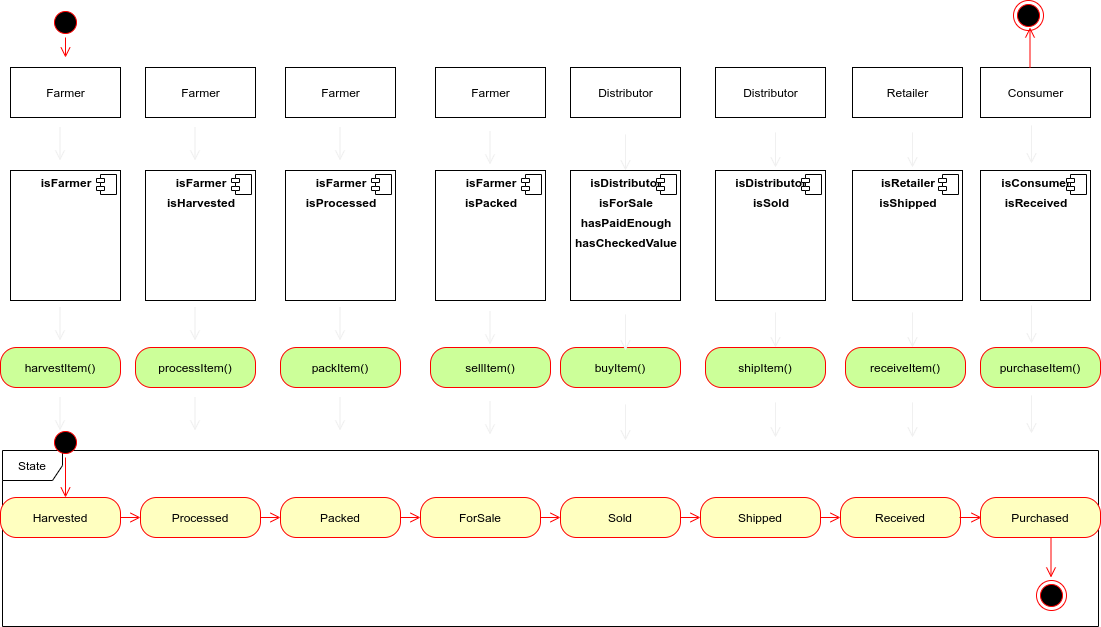

The diagram above was exported from draw.io. Its source (the exported page's mxGraphModel, read from the mxfile embedded in the PNG):
<mxGraphModel dx="1355" dy="725" grid="0" gridSize="10" guides="1" tooltips="1" connect="1" arrows="1" fold="1" page="1" pageScale="1" pageWidth="1100" pageHeight="850" math="0" shadow="0">
  <root>
    <mxCell id="0" />
    <mxCell id="1" parent="0" />
    <mxCell id="19" value="State" style="shape=umlFrame;whiteSpace=wrap;html=1;" parent="1" vertex="1">
      <mxGeometry x="2" y="663" width="1096" height="176" as="geometry" />
    </mxCell>
    <mxCell id="31" value="Harvested" style="rounded=1;whiteSpace=wrap;html=1;arcSize=40;fontColor=#000000;fillColor=#ffffc0;strokeColor=#ff0000;" parent="1" vertex="1">
      <mxGeometry y="710" width="120" height="40" as="geometry" />
    </mxCell>
    <mxCell id="32" value="" style="edgeStyle=orthogonalEdgeStyle;html=1;verticalAlign=bottom;endArrow=open;endSize=8;strokeColor=#ff0000;" parent="1" source="31" edge="1">
      <mxGeometry relative="1" as="geometry">
        <mxPoint x="140" y="730" as="targetPoint" />
        <mxPoint x="120" y="730" as="sourcePoint" />
      </mxGeometry>
    </mxCell>
    <mxCell id="37" value="Processed" style="rounded=1;whiteSpace=wrap;html=1;arcSize=40;fontColor=#000000;fillColor=#ffffc0;strokeColor=#ff0000;" parent="1" vertex="1">
      <mxGeometry x="140" y="710" width="120" height="40" as="geometry" />
    </mxCell>
    <mxCell id="38" value="" style="edgeStyle=orthogonalEdgeStyle;html=1;verticalAlign=bottom;endArrow=open;endSize=8;strokeColor=#ff0000;" parent="1" source="37" edge="1">
      <mxGeometry relative="1" as="geometry">
        <mxPoint x="280" y="730" as="targetPoint" />
        <mxPoint x="260" y="730" as="sourcePoint" />
      </mxGeometry>
    </mxCell>
    <mxCell id="39" value="Packed" style="rounded=1;whiteSpace=wrap;html=1;arcSize=40;fontColor=#000000;fillColor=#ffffc0;strokeColor=#ff0000;" parent="1" vertex="1">
      <mxGeometry x="280" y="710" width="120" height="40" as="geometry" />
    </mxCell>
    <mxCell id="43" value="" style="edgeStyle=orthogonalEdgeStyle;html=1;verticalAlign=bottom;endArrow=open;endSize=8;strokeColor=#ff0000;" parent="1" edge="1">
      <mxGeometry relative="1" as="geometry">
        <mxPoint x="420" y="730" as="targetPoint" />
        <mxPoint x="400" y="730" as="sourcePoint" />
      </mxGeometry>
    </mxCell>
    <mxCell id="44" value="ForSale" style="rounded=1;whiteSpace=wrap;html=1;arcSize=40;fontColor=#000000;fillColor=#ffffc0;strokeColor=#ff0000;" parent="1" vertex="1">
      <mxGeometry x="420" y="710" width="120" height="40" as="geometry" />
    </mxCell>
    <mxCell id="45" value="" style="edgeStyle=orthogonalEdgeStyle;html=1;verticalAlign=bottom;endArrow=open;endSize=8;strokeColor=#ff0000;" parent="1" edge="1">
      <mxGeometry relative="1" as="geometry">
        <mxPoint x="560" y="730" as="targetPoint" />
        <mxPoint x="540" y="730" as="sourcePoint" />
      </mxGeometry>
    </mxCell>
    <mxCell id="46" value="Sold" style="rounded=1;whiteSpace=wrap;html=1;arcSize=40;fontColor=#000000;fillColor=#ffffc0;strokeColor=#ff0000;" parent="1" vertex="1">
      <mxGeometry x="560" y="710" width="120" height="40" as="geometry" />
    </mxCell>
    <mxCell id="47" value="" style="edgeStyle=orthogonalEdgeStyle;html=1;verticalAlign=bottom;endArrow=open;endSize=8;strokeColor=#ff0000;" parent="1" edge="1">
      <mxGeometry relative="1" as="geometry">
        <mxPoint x="700" y="730" as="targetPoint" />
        <mxPoint x="680" y="730" as="sourcePoint" />
      </mxGeometry>
    </mxCell>
    <mxCell id="48" value="Shipped" style="rounded=1;whiteSpace=wrap;html=1;arcSize=40;fontColor=#000000;fillColor=#ffffc0;strokeColor=#ff0000;" parent="1" vertex="1">
      <mxGeometry x="700" y="710" width="120" height="40" as="geometry" />
    </mxCell>
    <mxCell id="49" value="" style="edgeStyle=orthogonalEdgeStyle;html=1;verticalAlign=bottom;endArrow=open;endSize=8;strokeColor=#ff0000;" parent="1" edge="1">
      <mxGeometry relative="1" as="geometry">
        <mxPoint x="840" y="730" as="targetPoint" />
        <mxPoint x="820" y="730" as="sourcePoint" />
      </mxGeometry>
    </mxCell>
    <mxCell id="50" value="Purchased" style="rounded=1;whiteSpace=wrap;html=1;arcSize=40;fontColor=#000000;fillColor=#ffffc0;strokeColor=#ff0000;" parent="1" vertex="1">
      <mxGeometry x="980" y="710" width="120" height="40" as="geometry" />
    </mxCell>
    <mxCell id="51" value="" style="ellipse;html=1;shape=startState;fillColor=#000000;strokeColor=#ff0000;" parent="1" vertex="1">
      <mxGeometry x="50" y="640" width="30" height="30" as="geometry" />
    </mxCell>
    <mxCell id="52" value="" style="edgeStyle=orthogonalEdgeStyle;html=1;verticalAlign=bottom;endArrow=open;endSize=8;strokeColor=#ff0000;" parent="1" source="51" edge="1">
      <mxGeometry relative="1" as="geometry">
        <mxPoint x="65" y="710" as="targetPoint" />
      </mxGeometry>
    </mxCell>
    <mxCell id="53" value="" style="ellipse;html=1;shape=endState;fillColor=#000000;strokeColor=#ff0000;" parent="1" vertex="1">
      <mxGeometry x="1036" y="793" width="30" height="30" as="geometry" />
    </mxCell>
    <mxCell id="65" value="" style="edgeStyle=orthogonalEdgeStyle;html=1;verticalAlign=bottom;endArrow=open;endSize=8;strokeColor=#ff0000;" parent="1" edge="1">
      <mxGeometry relative="1" as="geometry">
        <mxPoint x="1050.5" y="790" as="targetPoint" />
        <mxPoint x="1050.5" y="750" as="sourcePoint" />
      </mxGeometry>
    </mxCell>
    <mxCell id="66" value="Farmer" style="html=1;" parent="1" vertex="1">
      <mxGeometry x="10" y="280" width="110" height="50" as="geometry" />
    </mxCell>
    <mxCell id="67" value="Farmer" style="html=1;" parent="1" vertex="1">
      <mxGeometry x="145" y="280" width="110" height="50" as="geometry" />
    </mxCell>
    <mxCell id="68" value="Farmer" style="html=1;" parent="1" vertex="1">
      <mxGeometry x="285" y="280" width="110" height="50" as="geometry" />
    </mxCell>
    <mxCell id="70" value="Farmer" style="html=1;" parent="1" vertex="1">
      <mxGeometry x="435" y="280" width="110" height="50" as="geometry" />
    </mxCell>
    <mxCell id="71" value="Distributor" style="html=1;" parent="1" vertex="1">
      <mxGeometry x="570" y="280" width="110" height="50" as="geometry" />
    </mxCell>
    <mxCell id="72" value="Distributor" style="html=1;" parent="1" vertex="1">
      <mxGeometry x="715" y="280" width="110" height="50" as="geometry" />
    </mxCell>
    <mxCell id="73" value="Consumer" style="html=1;" parent="1" vertex="1">
      <mxGeometry x="980" y="280" width="110" height="50" as="geometry" />
    </mxCell>
    <mxCell id="74" value="" style="ellipse;html=1;shape=startState;fillColor=#000000;strokeColor=#ff0000;" parent="1" vertex="1">
      <mxGeometry x="50" y="220" width="30" height="30" as="geometry" />
    </mxCell>
    <mxCell id="75" value="" style="edgeStyle=orthogonalEdgeStyle;html=1;verticalAlign=bottom;endArrow=open;endSize=8;strokeColor=#ff0000;" parent="1" source="74" edge="1">
      <mxGeometry relative="1" as="geometry">
        <mxPoint x="65" y="270" as="targetPoint" />
      </mxGeometry>
    </mxCell>
    <mxCell id="76" value="" style="ellipse;html=1;shape=endState;fillColor=#000000;strokeColor=#ff0000;" parent="1" vertex="1">
      <mxGeometry x="1013" y="213" width="30" height="30" as="geometry" />
    </mxCell>
    <mxCell id="79" value="" style="edgeStyle=orthogonalEdgeStyle;html=1;verticalAlign=bottom;endArrow=open;endSize=8;strokeColor=#ff0000;" parent="1" edge="1">
      <mxGeometry relative="1" as="geometry">
        <mxPoint x="1029.5" y="240" as="targetPoint" />
        <mxPoint x="1029.5" y="280" as="sourcePoint" />
      </mxGeometry>
    </mxCell>
    <mxCell id="81" value="&lt;p style=&quot;margin: 0px ; margin-top: 6px ; text-align: center&quot;&gt;&lt;b&gt;isFarmer&lt;/b&gt;&lt;/p&gt;&lt;p style=&quot;margin: 0px ; margin-top: 6px ; text-align: center&quot;&gt;&lt;b&gt;&lt;br&gt;&lt;/b&gt;&lt;/p&gt;" style="align=left;overflow=fill;html=1;dropTarget=0;" parent="1" vertex="1">
      <mxGeometry x="10" y="383" width="110" height="130" as="geometry" />
    </mxCell>
    <mxCell id="82" value="" style="shape=component;jettyWidth=8;jettyHeight=4;" parent="81" vertex="1">
      <mxGeometry x="1" width="20" height="20" relative="1" as="geometry">
        <mxPoint x="-24" y="4" as="offset" />
      </mxGeometry>
    </mxCell>
    <mxCell id="83" value="harvestItem()" style="rounded=1;whiteSpace=wrap;html=1;arcSize=40;fontColor=#000000;fillColor=#CCFF99;strokeColor=#ff0000;" parent="1" vertex="1">
      <mxGeometry y="560" width="120" height="40" as="geometry" />
    </mxCell>
    <mxCell id="85" value="processItem()" style="rounded=1;whiteSpace=wrap;html=1;arcSize=40;fontColor=#000000;fillColor=#CCFF99;strokeColor=#ff0000;" parent="1" vertex="1">
      <mxGeometry x="135" y="560" width="120" height="40" as="geometry" />
    </mxCell>
    <mxCell id="87" value="packItem()" style="rounded=1;whiteSpace=wrap;html=1;arcSize=40;fontColor=#000000;fillColor=#CCFF99;strokeColor=#ff0000;" parent="1" vertex="1">
      <mxGeometry x="280" y="560" width="120" height="40" as="geometry" />
    </mxCell>
    <mxCell id="88" value="sellItem()" style="rounded=1;whiteSpace=wrap;html=1;arcSize=40;fontColor=#000000;fillColor=#CCFF99;strokeColor=#ff0000;" parent="1" vertex="1">
      <mxGeometry x="430" y="560" width="120" height="40" as="geometry" />
    </mxCell>
    <mxCell id="89" value="buyItem()" style="rounded=1;whiteSpace=wrap;html=1;arcSize=40;fontColor=#000000;fillColor=#CCFF99;strokeColor=#ff0000;" parent="1" vertex="1">
      <mxGeometry x="560" y="560" width="120" height="40" as="geometry" />
    </mxCell>
    <mxCell id="90" value="shipItem()" style="rounded=1;whiteSpace=wrap;html=1;arcSize=40;fontColor=#000000;fillColor=#CCFF99;strokeColor=#ff0000;" parent="1" vertex="1">
      <mxGeometry x="705" y="560" width="120" height="40" as="geometry" />
    </mxCell>
    <mxCell id="91" value="receiveItem()" style="rounded=1;whiteSpace=wrap;html=1;arcSize=40;fontColor=#000000;fillColor=#CCFF99;strokeColor=#ff0000;" parent="1" vertex="1">
      <mxGeometry x="845" y="560" width="120" height="40" as="geometry" />
    </mxCell>
    <mxCell id="92" value="&lt;p style=&quot;margin: 0px ; margin-top: 6px ; text-align: center&quot;&gt;&lt;b&gt;isFarmer&lt;/b&gt;&lt;/p&gt;&lt;p style=&quot;margin: 0px ; margin-top: 6px ; text-align: center&quot;&gt;&lt;b&gt;isHarvested&lt;/b&gt;&lt;br&gt;&lt;/p&gt;" style="align=left;overflow=fill;html=1;dropTarget=0;" parent="1" vertex="1">
      <mxGeometry x="145" y="383" width="110" height="130" as="geometry" />
    </mxCell>
    <mxCell id="93" value="" style="shape=component;jettyWidth=8;jettyHeight=4;" parent="92" vertex="1">
      <mxGeometry x="1" width="20" height="20" relative="1" as="geometry">
        <mxPoint x="-24" y="4" as="offset" />
      </mxGeometry>
    </mxCell>
    <mxCell id="94" value="&lt;p style=&quot;margin: 0px ; margin-top: 6px ; text-align: center&quot;&gt;&lt;b&gt;isFarmer&lt;/b&gt;&lt;/p&gt;&lt;p style=&quot;margin: 0px ; margin-top: 6px ; text-align: center&quot;&gt;&lt;b&gt;isProcessed&lt;/b&gt;&lt;br&gt;&lt;/p&gt;" style="align=left;overflow=fill;html=1;dropTarget=0;" parent="1" vertex="1">
      <mxGeometry x="285" y="383" width="110" height="130" as="geometry" />
    </mxCell>
    <mxCell id="95" value="" style="shape=component;jettyWidth=8;jettyHeight=4;" parent="94" vertex="1">
      <mxGeometry x="1" width="20" height="20" relative="1" as="geometry">
        <mxPoint x="-24" y="4" as="offset" />
      </mxGeometry>
    </mxCell>
    <mxCell id="96" value="&lt;p style=&quot;margin: 0px ; margin-top: 6px ; text-align: center&quot;&gt;&lt;b&gt;isFarmer&lt;/b&gt;&lt;/p&gt;&lt;p style=&quot;margin: 0px ; margin-top: 6px ; text-align: center&quot;&gt;&lt;b&gt;isPacked&lt;/b&gt;&lt;/p&gt;&lt;p style=&quot;margin: 0px ; margin-top: 6px ; text-align: center&quot;&gt;&lt;b&gt;&lt;br&gt;&lt;/b&gt;&lt;/p&gt;" style="align=left;overflow=fill;html=1;dropTarget=0;" parent="1" vertex="1">
      <mxGeometry x="435" y="383" width="110" height="130" as="geometry" />
    </mxCell>
    <mxCell id="97" value="" style="shape=component;jettyWidth=8;jettyHeight=4;" parent="96" vertex="1">
      <mxGeometry x="1" width="20" height="20" relative="1" as="geometry">
        <mxPoint x="-24" y="4" as="offset" />
      </mxGeometry>
    </mxCell>
    <mxCell id="98" value="&lt;p style=&quot;margin: 0px ; margin-top: 6px ; text-align: center&quot;&gt;&lt;b&gt;isDistributor&lt;/b&gt;&lt;/p&gt;&lt;p style=&quot;margin: 0px ; margin-top: 6px ; text-align: center&quot;&gt;&lt;b&gt;isForSale&lt;/b&gt;&lt;/p&gt;&lt;p style=&quot;margin: 0px ; margin-top: 6px ; text-align: center&quot;&gt;&lt;b&gt;hasPaidEnough&lt;/b&gt;&lt;/p&gt;&lt;p style=&quot;margin: 0px ; margin-top: 6px ; text-align: center&quot;&gt;&lt;b&gt;hasCheckedValue&lt;/b&gt;&lt;/p&gt;" style="align=left;overflow=fill;html=1;dropTarget=0;" parent="1" vertex="1">
      <mxGeometry x="570" y="383" width="110" height="130" as="geometry" />
    </mxCell>
    <mxCell id="99" value="" style="shape=component;jettyWidth=8;jettyHeight=4;" parent="98" vertex="1">
      <mxGeometry x="1" width="20" height="20" relative="1" as="geometry">
        <mxPoint x="-24" y="4" as="offset" />
      </mxGeometry>
    </mxCell>
    <mxCell id="100" value="&lt;p style=&quot;margin: 0px ; margin-top: 6px ; text-align: center&quot;&gt;&lt;b&gt;isDistributor&lt;/b&gt;&lt;/p&gt;&lt;p style=&quot;margin: 0px ; margin-top: 6px ; text-align: center&quot;&gt;&lt;b&gt;isSold&lt;/b&gt;&lt;/p&gt;" style="align=left;overflow=fill;html=1;dropTarget=0;" parent="1" vertex="1">
      <mxGeometry x="715" y="383" width="110" height="130" as="geometry" />
    </mxCell>
    <mxCell id="101" value="" style="shape=component;jettyWidth=8;jettyHeight=4;" parent="100" vertex="1">
      <mxGeometry x="1" width="20" height="20" relative="1" as="geometry">
        <mxPoint x="-24" y="4" as="offset" />
      </mxGeometry>
    </mxCell>
    <mxCell id="102" value="&lt;p style=&quot;margin: 0px ; margin-top: 6px ; text-align: center&quot;&gt;&lt;b&gt;isConsumer&lt;/b&gt;&lt;/p&gt;&lt;p style=&quot;margin: 0px ; margin-top: 6px ; text-align: center&quot;&gt;&lt;b&gt;isReceived&lt;/b&gt;&lt;/p&gt;" style="align=left;overflow=fill;html=1;dropTarget=0;" parent="1" vertex="1">
      <mxGeometry x="980" y="383" width="110" height="130" as="geometry" />
    </mxCell>
    <mxCell id="103" value="" style="shape=component;jettyWidth=8;jettyHeight=4;" parent="102" vertex="1">
      <mxGeometry x="1" width="20" height="20" relative="1" as="geometry">
        <mxPoint x="-24" y="4" as="offset" />
      </mxGeometry>
    </mxCell>
    <mxCell id="106" value="" style="edgeStyle=orthogonalEdgeStyle;html=1;verticalAlign=bottom;endArrow=open;endSize=8;strokeColor=#F0F0F0;" parent="1" edge="1">
      <mxGeometry relative="1" as="geometry">
        <mxPoint x="59.5" y="373" as="targetPoint" />
        <mxPoint x="59.5" y="340" as="sourcePoint" />
      </mxGeometry>
    </mxCell>
    <mxCell id="109" value="" style="edgeStyle=orthogonalEdgeStyle;html=1;verticalAlign=bottom;endArrow=open;endSize=8;strokeColor=#F0F0F0;" parent="1" edge="1">
      <mxGeometry relative="1" as="geometry">
        <mxPoint x="194.5" y="373" as="targetPoint" />
        <mxPoint x="194.5" y="340" as="sourcePoint" />
      </mxGeometry>
    </mxCell>
    <mxCell id="110" value="" style="edgeStyle=orthogonalEdgeStyle;html=1;verticalAlign=bottom;endArrow=open;endSize=8;strokeColor=#F0F0F0;" parent="1" edge="1">
      <mxGeometry relative="1" as="geometry">
        <mxPoint x="339.5" y="373" as="targetPoint" />
        <mxPoint x="339.5" y="340" as="sourcePoint" />
      </mxGeometry>
    </mxCell>
    <mxCell id="111" value="" style="edgeStyle=orthogonalEdgeStyle;html=1;verticalAlign=bottom;endArrow=open;endSize=8;strokeColor=#F0F0F0;" parent="1" edge="1">
      <mxGeometry relative="1" as="geometry">
        <mxPoint x="489.5" y="377" as="targetPoint" />
        <mxPoint x="489.5" y="344" as="sourcePoint" />
      </mxGeometry>
    </mxCell>
    <mxCell id="118" value="" style="edgeStyle=orthogonalEdgeStyle;html=1;verticalAlign=bottom;endArrow=open;endSize=8;strokeColor=#F0F0F0;entryX=0.5;entryY=0;entryDx=0;entryDy=0;" parent="1" target="98" edge="1">
      <mxGeometry relative="1" as="geometry">
        <mxPoint x="499.5" y="387" as="targetPoint" />
        <mxPoint x="625" y="347" as="sourcePoint" />
      </mxGeometry>
    </mxCell>
    <mxCell id="120" value="" style="edgeStyle=orthogonalEdgeStyle;html=1;verticalAlign=bottom;endArrow=open;endSize=8;strokeColor=#F0F0F0;" parent="1" edge="1">
      <mxGeometry relative="1" as="geometry">
        <mxPoint x="775" y="380" as="targetPoint" />
        <mxPoint x="775" y="345" as="sourcePoint" />
      </mxGeometry>
    </mxCell>
    <mxCell id="121" value="" style="edgeStyle=orthogonalEdgeStyle;html=1;verticalAlign=bottom;endArrow=open;endSize=8;strokeColor=#F0F0F0;" parent="1" edge="1">
      <mxGeometry relative="1" as="geometry">
        <mxPoint x="1031" y="376" as="targetPoint" />
        <mxPoint x="1031" y="338" as="sourcePoint" />
      </mxGeometry>
    </mxCell>
    <mxCell id="122" value="Received" style="rounded=1;whiteSpace=wrap;html=1;arcSize=40;fontColor=#000000;fillColor=#ffffc0;strokeColor=#ff0000;" parent="1" vertex="1">
      <mxGeometry x="840" y="710" width="120" height="40" as="geometry" />
    </mxCell>
    <mxCell id="125" value="" style="edgeStyle=orthogonalEdgeStyle;html=1;verticalAlign=bottom;endArrow=open;endSize=8;strokeColor=#ff0000;" parent="1" edge="1">
      <mxGeometry relative="1" as="geometry">
        <mxPoint x="981" y="730" as="targetPoint" />
        <mxPoint x="959" y="730" as="sourcePoint" />
      </mxGeometry>
    </mxCell>
    <mxCell id="127" value="purchaseItem()" style="rounded=1;whiteSpace=wrap;html=1;arcSize=40;fontColor=#000000;fillColor=#CCFF99;strokeColor=#ff0000;" parent="1" vertex="1">
      <mxGeometry x="980" y="560" width="120" height="40" as="geometry" />
    </mxCell>
    <mxCell id="128" value="Retailer" style="html=1;" parent="1" vertex="1">
      <mxGeometry x="852" y="280" width="110" height="50" as="geometry" />
    </mxCell>
    <mxCell id="129" value="&lt;p style=&quot;margin: 0px ; margin-top: 6px ; text-align: center&quot;&gt;&lt;b&gt;isRetailer&lt;/b&gt;&lt;/p&gt;&lt;p style=&quot;margin: 0px ; margin-top: 6px ; text-align: center&quot;&gt;&lt;b&gt;isShipped&lt;/b&gt;&lt;/p&gt;&lt;p style=&quot;margin: 0px ; margin-top: 6px ; text-align: center&quot;&gt;&lt;b&gt;&lt;br&gt;&lt;/b&gt;&lt;/p&gt;" style="align=left;overflow=fill;html=1;dropTarget=0;" parent="1" vertex="1">
      <mxGeometry x="852" y="383" width="110" height="130" as="geometry" />
    </mxCell>
    <mxCell id="130" value="" style="shape=component;jettyWidth=8;jettyHeight=4;" parent="129" vertex="1">
      <mxGeometry x="1" width="20" height="20" relative="1" as="geometry">
        <mxPoint x="-24" y="4" as="offset" />
      </mxGeometry>
    </mxCell>
    <mxCell id="131" value="" style="edgeStyle=orthogonalEdgeStyle;html=1;verticalAlign=bottom;endArrow=open;endSize=8;strokeColor=#F0F0F0;" parent="1" edge="1">
      <mxGeometry relative="1" as="geometry">
        <mxPoint x="912" y="380" as="targetPoint" />
        <mxPoint x="912" y="345" as="sourcePoint" />
      </mxGeometry>
    </mxCell>
    <mxCell id="134" value="" style="edgeStyle=orthogonalEdgeStyle;html=1;verticalAlign=bottom;endArrow=open;endSize=8;strokeColor=#F0F0F0;" parent="1" edge="1">
      <mxGeometry relative="1" as="geometry">
        <mxPoint x="59.5" y="553" as="targetPoint" />
        <mxPoint x="59.5" y="520" as="sourcePoint" />
      </mxGeometry>
    </mxCell>
    <mxCell id="135" value="" style="edgeStyle=orthogonalEdgeStyle;html=1;verticalAlign=bottom;endArrow=open;endSize=8;strokeColor=#F0F0F0;" parent="1" edge="1">
      <mxGeometry relative="1" as="geometry">
        <mxPoint x="194.5" y="553" as="targetPoint" />
        <mxPoint x="194.5" y="520" as="sourcePoint" />
      </mxGeometry>
    </mxCell>
    <mxCell id="136" value="" style="edgeStyle=orthogonalEdgeStyle;html=1;verticalAlign=bottom;endArrow=open;endSize=8;strokeColor=#F0F0F0;" parent="1" edge="1">
      <mxGeometry relative="1" as="geometry">
        <mxPoint x="339.5" y="553" as="targetPoint" />
        <mxPoint x="339.5" y="520" as="sourcePoint" />
      </mxGeometry>
    </mxCell>
    <mxCell id="137" value="" style="edgeStyle=orthogonalEdgeStyle;html=1;verticalAlign=bottom;endArrow=open;endSize=8;strokeColor=#F0F0F0;" parent="1" edge="1">
      <mxGeometry relative="1" as="geometry">
        <mxPoint x="489.5" y="557" as="targetPoint" />
        <mxPoint x="489.5" y="524" as="sourcePoint" />
      </mxGeometry>
    </mxCell>
    <mxCell id="138" value="" style="edgeStyle=orthogonalEdgeStyle;html=1;verticalAlign=bottom;endArrow=open;endSize=8;strokeColor=#F0F0F0;entryX=0.5;entryY=0;entryDx=0;entryDy=0;" parent="1" edge="1">
      <mxGeometry relative="1" as="geometry">
        <mxPoint x="625" y="563" as="targetPoint" />
        <mxPoint x="625" y="527" as="sourcePoint" />
      </mxGeometry>
    </mxCell>
    <mxCell id="139" value="" style="edgeStyle=orthogonalEdgeStyle;html=1;verticalAlign=bottom;endArrow=open;endSize=8;strokeColor=#F0F0F0;" parent="1" edge="1">
      <mxGeometry relative="1" as="geometry">
        <mxPoint x="775" y="560" as="targetPoint" />
        <mxPoint x="775" y="525" as="sourcePoint" />
      </mxGeometry>
    </mxCell>
    <mxCell id="140" value="" style="edgeStyle=orthogonalEdgeStyle;html=1;verticalAlign=bottom;endArrow=open;endSize=8;strokeColor=#F0F0F0;" parent="1" edge="1">
      <mxGeometry relative="1" as="geometry">
        <mxPoint x="1031" y="556" as="targetPoint" />
        <mxPoint x="1031" y="518" as="sourcePoint" />
      </mxGeometry>
    </mxCell>
    <mxCell id="141" value="" style="edgeStyle=orthogonalEdgeStyle;html=1;verticalAlign=bottom;endArrow=open;endSize=8;strokeColor=#F0F0F0;" parent="1" edge="1">
      <mxGeometry relative="1" as="geometry">
        <mxPoint x="912" y="560" as="targetPoint" />
        <mxPoint x="912" y="525" as="sourcePoint" />
      </mxGeometry>
    </mxCell>
    <mxCell id="142" value="" style="edgeStyle=orthogonalEdgeStyle;html=1;verticalAlign=bottom;endArrow=open;endSize=8;strokeColor=#F0F0F0;" parent="1" edge="1">
      <mxGeometry relative="1" as="geometry">
        <mxPoint x="59.5" y="643" as="targetPoint" />
        <mxPoint x="59.5" y="610" as="sourcePoint" />
      </mxGeometry>
    </mxCell>
    <mxCell id="143" value="" style="edgeStyle=orthogonalEdgeStyle;html=1;verticalAlign=bottom;endArrow=open;endSize=8;strokeColor=#F0F0F0;" parent="1" edge="1">
      <mxGeometry relative="1" as="geometry">
        <mxPoint x="194.5" y="643" as="targetPoint" />
        <mxPoint x="194.5" y="610" as="sourcePoint" />
      </mxGeometry>
    </mxCell>
    <mxCell id="144" value="" style="edgeStyle=orthogonalEdgeStyle;html=1;verticalAlign=bottom;endArrow=open;endSize=8;strokeColor=#F0F0F0;" parent="1" edge="1">
      <mxGeometry relative="1" as="geometry">
        <mxPoint x="339.5" y="643" as="targetPoint" />
        <mxPoint x="339.5" y="610" as="sourcePoint" />
      </mxGeometry>
    </mxCell>
    <mxCell id="145" value="" style="edgeStyle=orthogonalEdgeStyle;html=1;verticalAlign=bottom;endArrow=open;endSize=8;strokeColor=#F0F0F0;" parent="1" edge="1">
      <mxGeometry relative="1" as="geometry">
        <mxPoint x="489.5" y="647" as="targetPoint" />
        <mxPoint x="489.5" y="614" as="sourcePoint" />
      </mxGeometry>
    </mxCell>
    <mxCell id="146" value="" style="edgeStyle=orthogonalEdgeStyle;html=1;verticalAlign=bottom;endArrow=open;endSize=8;strokeColor=#F0F0F0;entryX=0.5;entryY=0;entryDx=0;entryDy=0;" parent="1" edge="1">
      <mxGeometry relative="1" as="geometry">
        <mxPoint x="625" y="653" as="targetPoint" />
        <mxPoint x="625" y="617" as="sourcePoint" />
      </mxGeometry>
    </mxCell>
    <mxCell id="147" value="" style="edgeStyle=orthogonalEdgeStyle;html=1;verticalAlign=bottom;endArrow=open;endSize=8;strokeColor=#F0F0F0;" parent="1" edge="1">
      <mxGeometry relative="1" as="geometry">
        <mxPoint x="775" y="650" as="targetPoint" />
        <mxPoint x="775" y="615" as="sourcePoint" />
      </mxGeometry>
    </mxCell>
    <mxCell id="148" value="" style="edgeStyle=orthogonalEdgeStyle;html=1;verticalAlign=bottom;endArrow=open;endSize=8;strokeColor=#F0F0F0;" parent="1" edge="1">
      <mxGeometry relative="1" as="geometry">
        <mxPoint x="1031" y="646" as="targetPoint" />
        <mxPoint x="1031" y="608" as="sourcePoint" />
      </mxGeometry>
    </mxCell>
    <mxCell id="149" value="" style="edgeStyle=orthogonalEdgeStyle;html=1;verticalAlign=bottom;endArrow=open;endSize=8;strokeColor=#F0F0F0;" parent="1" edge="1">
      <mxGeometry relative="1" as="geometry">
        <mxPoint x="912" y="650" as="targetPoint" />
        <mxPoint x="912" y="615" as="sourcePoint" />
      </mxGeometry>
    </mxCell>
  </root>
</mxGraphModel>